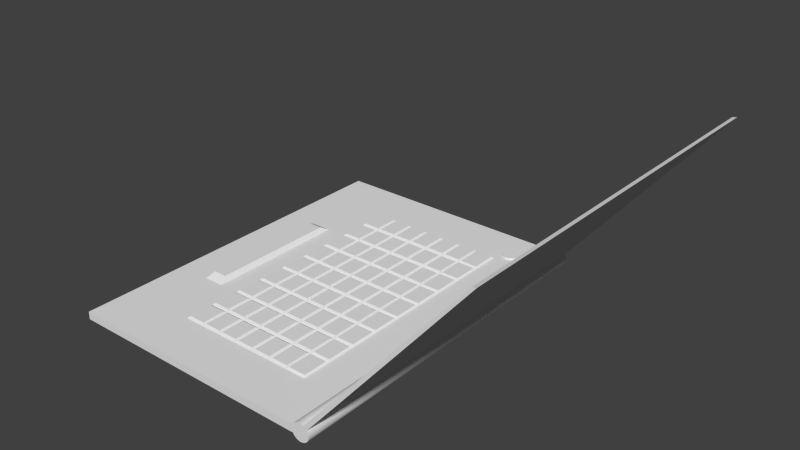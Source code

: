 # Source: Laptop.blend  (saved by Blender 2.66.1; exported with 4.5.12 LTS)
import bpy
from mathutils import Matrix  # noqa: F401  (used for matrix-valued properties, if any)

bpy.ops.wm.read_factory_settings(use_empty=True)
scene = bpy.context.scene
scene.name = 'Scene'

# ---- collections
col_collection_1 = bpy.data.collections.new('Collection 1'); scene.collection.children.link(col_collection_1)

# ---- world
world_world = bpy.data.worlds.new('World'); scene.world = world_world
world_world.color = (0.05088, 0.05088, 0.05088)
world_world.use_sun_shadow = False
world_world.sun_shadow_jitter_overblur = 0.0
world_world.cycles.sampling_method = 'MANUAL'
world_world.cycles.sample_map_resolution = 256

# ---- meshes
me_cube_006 = bpy.data.meshes.new('Cube.006')
me_cube_006.from_pydata([(-0.8115, -1.0, 0.02154), (-0.8115, 1.0, 0.02154), (0.5944, 1.0, 0.02154), (0.5944, -1.0, 0.02154), (-0.8115, -1.0, -0.02154), (-0.8115, 1.0, -0.02154), (0.5944, 1.0, -0.02154), (0.5944, -1.0, -0.02154), (0.6393, -0.9996, -0.04924), (0.6393, 0.9996, -0.04924), (0.6272, -0.9996, -0.04696), (0.6272, 0.9996, -0.04696), (0.616, -0.9996, -0.04173), (0.616, 0.9996, -0.04173), (0.6064, -0.9996, -0.03388), (0.6064, 0.9996, -0.03388), (0.5991, -0.9996, -0.0239), (0.5991, 0.9996, -0.0239), (0.5945, -0.9996, -0.01242), (0.5945, 0.9996, -0.01242), (0.593, -0.9996, -0.0001596), (0.593, 0.9996, -0.0001597), (0.5945, -0.9996, 0.01211), (0.5945, 0.9996, 0.01211), (0.599, -0.9996, 0.02362), (0.599, 0.9996, 0.02362), (0.6062, -0.9996, 0.03365), (0.6062, 0.9996, 0.03365), (0.6157, -0.9996, 0.04156), (0.6157, 0.9996, 0.04156), (0.6269, -0.9996, 0.04686), (0.6269, 0.9996, 0.04686), (0.639, -0.9996, 0.04922), (0.639, 0.9996, 0.04922), (0.6514, -0.9996, 0.04848), (0.6514, 0.9996, 0.04848), (0.6631, -0.9996, 0.0447), (0.6631, 0.9996, 0.0447), (1.476, 0.9477, 1.002), (1.476, -0.9477, 1.002), (0.6821, -0.9996, 0.02912), (0.6821, 0.9996, 0.02912), (0.6881, -0.9996, 0.0183), (0.6881, 0.9996, 0.0183), (0.6912, -0.9996, 0.006337), (0.6912, 0.9996, 0.006337), (0.6912, -0.9996, -0.006027), (0.6912, 0.9996, -0.006027), (0.6882, -0.9996, -0.01801), (0.6882, 0.9996, -0.01801), (0.6823, -0.9996, -0.02887), (0.6823, 0.9996, -0.02887), (0.6738, -0.9996, -0.03791), (0.6738, 0.9996, -0.03791), (0.6634, -0.9996, -0.04457), (0.6634, 0.9996, -0.04457), (0.6517, -0.9996, -0.04842), (0.6517, 0.9996, -0.04842), (1.498, -0.9996, 1.027), (1.498, 0.9996, 1.027), (0.6848, 0.9477, 0.07021), (0.6848, -0.9477, 0.07021), (1.521, -0.9996, 1.032), (1.521, 0.9996, 1.032), (-0.7342, -0.8901, 0.02154), (-0.7342, 0.8901, 0.02154), (0.5171, 0.8901, 0.02154), (0.5171, -0.8901, 0.02154), (-0.7342, 0.7283, 0.02154), (-0.7342, 0.5664, 0.02154), (-0.7342, 0.4046, 0.02154), (-0.7342, 0.2428, 0.02154), (-0.7342, 0.08092, 0.02154), (-0.7342, -0.08092, 0.02154), (-0.7342, -0.2428, 0.02154), (-0.7342, -0.4046, 0.02154), (-0.7342, -0.5664, 0.02154), (-0.7342, -0.7283, 0.02154), (0.2896, 0.8901, 0.02154), (0.1759, 0.8901, 0.02154), (0.0621, 0.8901, 0.02154), (-0.05166, 0.8901, 0.02154), (-0.1654, 0.8901, 0.02154), (-0.2792, 0.8901, 0.02154), (-0.3929, 0.8901, 0.02154), (-0.5067, 0.8901, 0.02154), (-0.6205, 0.8901, 0.02154), (0.5171, -0.7283, 0.02154), (0.5171, -0.5664, 0.02154), (0.5171, -0.4046, 0.02154), (0.5171, -0.2428, 0.02154), (0.5171, -0.08092, 0.02154), (0.5171, 0.08092, 0.02154), (0.5171, 0.2428, 0.02154), (0.5171, 0.4046, 0.02154), (0.5171, 0.5664, 0.02154), (-0.6205, -0.8901, 0.02154), (-0.5067, -0.8901, 0.02154), (-0.3929, -0.8901, 0.02154), (-0.2792, -0.8901, 0.02154), (-0.1654, -0.8901, 0.02154), (-0.05166, -0.8901, 0.02154), (0.0621, -0.8901, 0.02154), (0.1759, -0.8901, 0.02154), (0.2896, -0.8901, 0.02154), (0.4034, -0.8901, 0.02154), (-0.6205, -0.7283, 0.02154), (-0.5067, -0.7283, 0.02154), (-0.3929, -0.7283, 0.02154), (-0.2792, -0.7283, 0.02154), (-0.1654, -0.7283, 0.02154), (-0.05166, -0.7283, 0.02154), (0.0621, -0.7283, 0.02154), (0.1759, -0.7283, 0.02154), (0.2896, -0.7283, 0.02154), (0.4034, -0.7283, 0.02154), (-0.6205, -0.5664, 0.02154), (-0.5067, -0.5664, 0.02154), (-0.3929, -0.5664, 0.02154), (-0.2792, -0.5664, 0.02154), (-0.1654, -0.5664, 0.02154), (-0.05166, -0.5664, 0.02154), (0.0621, -0.5664, 0.02154), (0.1759, -0.5664, 0.02154), (0.2896, -0.5664, 0.02154), (0.4034, -0.5664, 0.02154), (-0.6205, -0.4046, 0.02154), (-0.5067, -0.4046, 0.02154), (-0.3929, -0.4046, 0.02154), (-0.2792, -0.4046, 0.02154), (-0.1654, -0.4046, 0.02154), (-0.05166, -0.4046, 0.02154), (0.0621, -0.4046, 0.02154), (0.1759, -0.4046, 0.02154), (0.2896, -0.4046, 0.02154), (0.4034, -0.4046, 0.02154), (-0.6205, -0.2428, 0.02154), (-0.5067, -0.2428, 0.02154), (-0.3929, -0.2428, 0.02154), (-0.2792, -0.2428, 0.02154), (-0.1654, -0.2428, 0.02154), (-0.05166, -0.2428, 0.02154), (0.0621, -0.2428, 0.02154), (0.1759, -0.2428, 0.02154), (0.2896, -0.2428, 0.02154), (0.4034, -0.2428, 0.02154), (-0.6205, -0.08092, 0.02154), (-0.5067, -0.08092, 0.02154), (-0.3929, -0.08092, 0.02154), (-0.2792, -0.08092, 0.02154), (-0.1654, -0.08092, 0.02154), (-0.05166, -0.08092, 0.02154), (0.0621, -0.08092, 0.02154), (0.1759, -0.08092, 0.02154), (0.2896, -0.08092, 0.02154), (0.4034, -0.08092, 0.02154), (-0.6205, 0.08092, 0.02154), (-0.5067, 0.08092, 0.02154), (-0.3929, 0.08092, 0.02154), (-0.2792, 0.08092, 0.02154), (-0.1654, 0.08092, 0.02154), (-0.05166, 0.08092, 0.02154), (0.0621, 0.08092, 0.02154), (0.1759, 0.08092, 0.02154), (0.2896, 0.08092, 0.02154), (0.4034, 0.08092, 0.02154), (-0.6205, 0.2428, 0.02154), (-0.5067, 0.2428, 0.02154), (-0.3929, 0.2428, 0.02154), (-0.2792, 0.2428, 0.02154), (-0.1654, 0.2428, 0.02154), (-0.05166, 0.2428, 0.02154), (0.0621, 0.2428, 0.02154), (0.1759, 0.2428, 0.02154), (0.2896, 0.2428, 0.02154), (0.4034, 0.2428, 0.02154), (-0.6205, 0.4046, 0.02154), (-0.5067, 0.4046, 0.02154), (-0.3929, 0.4046, 0.02154), (-0.2792, 0.4046, 0.02154), (-0.1654, 0.4046, 0.02154), (-0.05166, 0.4046, 0.02154), (0.0621, 0.4046, 0.02154), (0.1759, 0.4046, 0.02154), (0.2896, 0.4046, 0.02154), (0.4034, 0.4046, 0.02154), (-0.6205, 0.5664, 0.02154), (-0.5067, 0.5664, 0.02154), (-0.3929, 0.5664, 0.02154), (-0.2792, 0.5664, 0.02154), (-0.1654, 0.5664, 0.02154), (-0.05166, 0.5664, 0.02154), (0.0621, 0.5664, 0.02154), (0.1759, 0.5664, 0.02154), (0.2896, 0.5664, 0.02154), (0.4034, 0.5664, 0.02154), (-0.6205, 0.7283, 0.02154), (-0.5067, 0.7283, 0.02154), (-0.3929, 0.7283, 0.02154), (-0.2792, 0.7283, 0.02154), (-0.1654, 0.7283, 0.02154), (-0.05166, 0.7283, 0.02154), (0.0621, 0.7283, 0.02154), (0.1759, 0.7283, 0.02154), (0.2896, 0.7283, 0.02154), (0.4034, 0.7283, 0.02154), (-0.6021, -0.3573, 0.04751), (-0.5251, -0.3573, 0.04751), (-0.6021, -0.2144, 0.04751), (-0.5251, -0.2144, 0.04751), (-0.6021, -0.07146, 0.04751), (-0.5251, -0.07146, 0.04751), (-0.6021, 0.07146, 0.04751), (-0.5251, 0.07146, 0.04751), (-0.6021, 0.2144, 0.04751), (-0.5251, 0.2144, 0.04751), (-0.6021, 0.3573, 0.04751), (-0.5251, 0.3573, 0.04751), (0.2972, 0.5773, 0.03154), (0.3958, 0.5773, 0.03154), (0.2972, 0.7174, 0.03154), (0.3958, 0.7174, 0.03154), (0.2972, 0.4154, 0.03154), (0.3958, 0.4154, 0.03154), (0.2972, 0.5556, 0.03154), (0.3958, 0.5556, 0.03154), (0.2972, 0.2536, 0.03154), (0.3958, 0.2536, 0.03154), (0.2972, 0.3937, 0.03154), (0.3958, 0.3937, 0.03154), (0.2972, 0.09176, 0.03154), (0.3958, 0.09176, 0.03154), (0.2972, 0.2319, 0.03154), (0.3958, 0.2319, 0.03154), (0.2972, -0.07007, 0.03154), (0.3958, -0.07007, 0.03154), (0.2972, 0.07007, 0.03154), (0.3958, 0.07007, 0.03154), (0.2972, -0.2319, 0.03154), (0.3958, -0.2319, 0.03154), (0.2972, -0.09176, 0.03154), (0.3958, -0.09176, 0.03154), (0.2972, -0.3937, 0.03154), (0.3958, -0.3937, 0.03154), (0.2972, -0.2536, 0.03154), (0.3958, -0.2536, 0.03154), (0.2972, -0.5556, 0.03154), (0.3958, -0.5556, 0.03154), (0.2972, -0.4154, 0.03154), (0.3958, -0.4154, 0.03154), (0.2972, -0.7174, 0.03154), (0.3958, -0.7174, 0.03154), (0.2972, -0.5773, 0.03154), (0.3958, -0.5773, 0.03154), (0.186, 0.5809, 0.03154), (0.2795, 0.5809, 0.03154), (0.186, 0.7138, 0.03154), (0.2795, 0.7138, 0.03154), (0.186, 0.4191, 0.03154), (0.2795, 0.4191, 0.03154), (0.186, 0.552, 0.03154), (0.2795, 0.552, 0.03154), (0.186, 0.2572, 0.03154), (0.2795, 0.2572, 0.03154), (0.186, 0.3901, 0.03154), (0.2795, 0.3901, 0.03154), (0.186, 0.09538, 0.03154), (0.2795, 0.09538, 0.03154), (0.186, 0.2283, 0.03154), (0.2795, 0.2283, 0.03154), (0.186, -0.06645, 0.03154), (0.2795, -0.06645, 0.03154), (0.186, 0.06645, 0.03154), (0.2795, 0.06645, 0.03154), (0.186, -0.2283, 0.03154), (0.2795, -0.2283, 0.03154), (0.186, -0.09538, 0.03154), (0.2795, -0.09538, 0.03154), (0.186, -0.3901, 0.03154), (0.2795, -0.3901, 0.03154), (0.186, -0.2572, 0.03154), (0.2795, -0.2572, 0.03154), (0.186, -0.552, 0.03154), (0.2795, -0.552, 0.03154), (0.186, -0.4191, 0.03154), (0.2795, -0.4191, 0.03154), (0.186, -0.7138, 0.03154), (0.2795, -0.7138, 0.03154), (0.186, -0.5809, 0.03154), (0.2795, -0.5809, 0.03154), (0.07227, -0.7138, 0.03154), (0.1657, -0.7138, 0.03154), (0.07227, -0.5809, 0.03154), (0.1657, -0.5809, 0.03154), (0.07227, -0.552, 0.03154), (0.1657, -0.552, 0.03154), (0.07227, -0.4191, 0.03154), (0.1657, -0.4191, 0.03154), (0.07227, -0.3901, 0.03154), (0.1657, -0.3901, 0.03154), (0.07227, -0.2572, 0.03154), (0.1657, -0.2572, 0.03154), (0.07227, -0.2283, 0.03154), (0.1657, -0.2283, 0.03154), (0.07227, -0.09538, 0.03154), (0.1657, -0.09538, 0.03154), (0.07227, -0.06645, 0.03154), (0.1657, -0.06645, 0.03154), (0.07227, 0.06645, 0.03154), (0.1657, 0.06645, 0.03154), (0.07227, 0.09538, 0.03154), (0.1657, 0.09538, 0.03154), (0.07227, 0.2283, 0.03154), (0.1657, 0.2283, 0.03154), (0.07227, 0.2572, 0.03154), (0.1657, 0.2572, 0.03154), (0.07227, 0.3901, 0.03154), (0.1657, 0.3901, 0.03154), (0.07227, 0.4191, 0.03154), (0.1657, 0.4191, 0.03154), (0.07227, 0.552, 0.03154), (0.1657, 0.552, 0.03154), (0.07227, 0.5809, 0.03154), (0.1657, 0.5809, 0.03154), (0.07227, 0.7138, 0.03154), (0.1657, 0.7138, 0.03154), (-0.04149, 0.5809, 0.03154), (0.05193, 0.5809, 0.03154), (-0.04149, 0.7138, 0.03154), (0.05193, 0.7138, 0.03154), (-0.04149, 0.2572, 0.03154), (0.05193, 0.2572, 0.03154), (-0.04149, 0.3901, 0.03154), (0.05193, 0.3901, 0.03154), (-0.04149, 0.4191, 0.03154), (0.05193, 0.4191, 0.03154), (-0.04149, 0.552, 0.03154), (0.05193, 0.552, 0.03154), (-0.04149, 0.09538, 0.03154), (0.05193, 0.09538, 0.03154), (-0.04149, 0.2283, 0.03154), (0.05193, 0.2283, 0.03154), (-0.04149, -0.06645, 0.03154), (0.05193, -0.06645, 0.03154), (-0.04149, 0.06645, 0.03154), (0.05193, 0.06645, 0.03154), (-0.04149, -0.2283, 0.03154), (0.05193, -0.2283, 0.03154), (-0.04149, -0.09538, 0.03154), (0.05193, -0.09538, 0.03154), (-0.04149, -0.3901, 0.03154), (0.05193, -0.3901, 0.03154), (-0.04149, -0.2572, 0.03154), (0.05193, -0.2572, 0.03154), (-0.04149, -0.552, 0.03154), (0.05193, -0.552, 0.03154), (-0.04149, -0.4191, 0.03154), (0.05193, -0.4191, 0.03154), (-0.04149, -0.7138, 0.03154), (0.05193, -0.7138, 0.03154), (-0.04149, -0.5809, 0.03154), (0.05193, -0.5809, 0.03154), (-0.1553, 0.5809, 0.03154), (-0.06183, 0.5809, 0.03154), (-0.1553, 0.7138, 0.03154), (-0.06183, 0.7138, 0.03154), (-0.269, 0.5809, 0.03154), (-0.1756, 0.5809, 0.03154), (-0.269, 0.7138, 0.03154), (-0.1756, 0.7138, 0.03154), (-0.1553, 0.4191, 0.03154), (-0.06183, 0.4191, 0.03154), (-0.1553, 0.552, 0.03154), (-0.06183, 0.552, 0.03154), (-0.269, 0.4191, 0.03154), (-0.1756, 0.4191, 0.03154), (-0.269, 0.552, 0.03154), (-0.1756, 0.552, 0.03154), (-0.1553, 0.2572, 0.03154), (-0.06183, 0.2572, 0.03154), (-0.1553, 0.3901, 0.03154), (-0.06183, 0.3901, 0.03154), (-0.269, 0.2572, 0.03154), (-0.1756, 0.2572, 0.03154), (-0.269, 0.3901, 0.03154), (-0.1756, 0.3901, 0.03154), (-0.1553, 0.09538, 0.03154), (-0.06183, 0.09538, 0.03154), (-0.1553, 0.2283, 0.03154), (-0.06183, 0.2283, 0.03154), (-0.269, 0.09538, 0.03154), (-0.1756, 0.09538, 0.03154), (-0.269, 0.2283, 0.03154), (-0.1756, 0.2283, 0.03154), (-0.1553, -0.06645, 0.03154), (-0.06183, -0.06645, 0.03154), (-0.1553, 0.06645, 0.03154), (-0.06183, 0.06645, 0.03154), (-0.269, -0.06645, 0.03154), (-0.1756, -0.06645, 0.03154), (-0.269, 0.06645, 0.03154), (-0.1756, 0.06645, 0.03154), (-0.1553, -0.2283, 0.03154), (-0.06183, -0.2283, 0.03154), (-0.1553, -0.09538, 0.03154), (-0.06183, -0.09538, 0.03154), (-0.269, -0.2283, 0.03154), (-0.1756, -0.2283, 0.03154), (-0.269, -0.09538, 0.03154), (-0.1756, -0.09538, 0.03154), (-0.1553, -0.3901, 0.03154), (-0.06183, -0.3901, 0.03154), (-0.1553, -0.2572, 0.03154), (-0.06183, -0.2572, 0.03154), (-0.269, -0.3901, 0.03154), (-0.1756, -0.3901, 0.03154), (-0.269, -0.2572, 0.03154), (-0.1756, -0.2572, 0.03154), (-0.1553, -0.552, 0.03154), (-0.06183, -0.552, 0.03154), (-0.1553, -0.4191, 0.03154), (-0.06183, -0.4191, 0.03154), (-0.269, -0.552, 0.03154), (-0.1756, -0.552, 0.03154), (-0.269, -0.4191, 0.03154), (-0.1756, -0.4191, 0.03154), (-0.1553, -0.7138, 0.03154), (-0.06183, -0.7138, 0.03154), (-0.1553, -0.5809, 0.03154), (-0.06183, -0.5809, 0.03154), (-0.269, -0.7138, 0.03154), (-0.1756, -0.7138, 0.03154), (-0.269, -0.5809, 0.03154), (-0.1756, -0.5809, 0.03154), (-0.3828, 0.5809, 0.03154), (-0.2893, 0.5809, 0.03154), (-0.3828, 0.7138, 0.03154), (-0.2893, 0.7138, 0.03154), (-0.3828, 0.4191, 0.03154), (-0.2893, 0.4191, 0.03154), (-0.3828, 0.552, 0.03154), (-0.2893, 0.552, 0.03154), (-0.3828, 0.2572, 0.03154), (-0.2893, 0.2572, 0.03154), (-0.3828, 0.3901, 0.03154), (-0.2893, 0.3901, 0.03154), (-0.3828, 0.09538, 0.03154), (-0.2893, 0.09538, 0.03154), (-0.3828, 0.2283, 0.03154), (-0.2893, 0.2283, 0.03154), (-0.3828, -0.06645, 0.03154), (-0.2893, -0.06645, 0.03154), (-0.3828, 0.06645, 0.03154), (-0.2893, 0.06645, 0.03154), (-0.3828, -0.2283, 0.03154), (-0.2893, -0.2283, 0.03154), (-0.3828, -0.09538, 0.03154), (-0.2893, -0.09538, 0.03154), (-0.3828, -0.3901, 0.03154), (-0.2893, -0.3901, 0.03154), (-0.3828, -0.2572, 0.03154), (-0.2893, -0.2572, 0.03154), (-0.3828, -0.552, 0.03154), (-0.2893, -0.552, 0.03154), (-0.3828, -0.4191, 0.03154), (-0.2893, -0.4191, 0.03154), (-0.3828, -0.7138, 0.03154), (-0.2893, -0.7138, 0.03154), (-0.3828, -0.5809, 0.03154), (-0.2893, -0.5809, 0.03154), (0.4324, 0.7689, 0.02154), (0.4563, 0.7603, 0.02154), (0.4813, 0.7649, 0.02154), (0.5006, 0.7813, 0.02154), (0.416, 0.7882, 0.02154), (0.4489, 0.793, 0.02154), (0.4716, 0.793, 0.02154), (0.5091, 0.8052, 0.02154), (0.4114, 0.8131, 0.02154), (0.4489, 0.8254, 0.02154), (0.4716, 0.8254, 0.02154), (0.5045, 0.8302, 0.02154), (0.4199, 0.837, 0.02154), (0.4393, 0.8534, 0.02154), (0.4642, 0.858, 0.02154), (0.4881, 0.8495, 0.02154), (0.4324, 0.7689, 0.03154), (0.4563, 0.7603, 0.03154), (0.4813, 0.7649, 0.03154), (0.5006, 0.7813, 0.03154), (0.416, 0.7882, 0.03154), (0.4489, 0.793, 0.03154), (0.4716, 0.793, 0.03154), (0.5091, 0.8052, 0.03154), (0.4114, 0.8131, 0.03154), (0.4489, 0.8254, 0.03154), (0.4716, 0.8254, 0.03154), (0.5045, 0.8302, 0.03154), (0.4199, 0.837, 0.03154), (0.4393, 0.8534, 0.03154), (0.4642, 0.858, 0.03154), (0.4881, 0.8495, 0.03154)], [], [(4, 0, 1, 5), (5, 1, 2, 6), (6, 2, 3, 7), (7, 3, 0, 4), (3, 67, 105, 104, 103, 102, 101, 100, 99, 98, 97, 96, 64, 0), (7, 4, 5, 6), (8, 10, 11, 9), (10, 12, 13, 11), (12, 14, 15, 13), (14, 16, 17, 15), (16, 18, 19, 17), (18, 20, 21, 19), (20, 22, 23, 21), (22, 24, 25, 23), (24, 26, 27, 25), (26, 28, 29, 27), (28, 30, 31, 29), (30, 32, 33, 31), (32, 34, 35, 33), (34, 36, 37, 35), (41, 63, 62, 40), (40, 42, 43, 41), (42, 44, 45, 43), (44, 46, 47, 45), (46, 48, 49, 47), (48, 50, 51, 49), (50, 52, 53, 51), (52, 54, 55, 53), (13, 15, 17, 19, 21, 23, 25, 27, 29, 31, 33, 35, 37, 41, 43, 45, 47, 49, 51, 53, 55, 57, 9, 11), (56, 8, 9, 57), (54, 56, 57, 55), (56, 54, 52, 50, 48, 46, 44, 42, 40, 36, 34, 32, 30, 28, 26, 24, 22, 20, 18, 16, 14, 12, 10, 8), (37, 60, 38, 59), (36, 40, 62, 58), (59, 63, 41, 37), (59, 58, 62, 63), (61, 39, 38, 60), (59, 38, 39, 58), (36, 61, 60, 37), (58, 39, 61, 36), (0, 64, 77, 76, 75, 74, 73, 72, 71, 70, 69, 68, 65, 1), (105, 67, 87, 115), (115, 87, 88, 125), (125, 88, 89, 135), (135, 89, 90, 145), (145, 90, 91, 155), (155, 91, 92, 165), (165, 92, 93, 175), (175, 93, 94, 185), (185, 94, 95, 195), (64, 96, 106, 77), (96, 97, 107, 106), (97, 98, 108, 107), (98, 99, 109, 108), (99, 100, 110, 109), (100, 101, 111, 110), (101, 102, 112, 111), (102, 103, 113, 112), (103, 104, 114, 113), (104, 105, 115, 114), (77, 106, 116, 76), (106, 107, 117, 116), (107, 108, 118, 117), (119, 469, 467, 109), (120, 433, 431, 110), (121, 429, 427, 111), (122, 361, 359, 112), (123, 293, 291, 113), (124, 289, 287, 114), (125, 253, 251, 115), (76, 116, 126, 75), (116, 117, 127, 126), (117, 118, 128, 127), (129, 465, 463, 119), (130, 425, 423, 120), (131, 421, 419, 121), (132, 357, 355, 122), (133, 297, 295, 123), (134, 285, 283, 124), (135, 249, 247, 125), (75, 126, 136, 74), (176, 216, 217, 177), (127, 128, 138, 137), (139, 461, 459, 129), (140, 417, 415, 130), (141, 413, 411, 131), (142, 353, 351, 132), (143, 301, 299, 133), (144, 281, 279, 134), (145, 245, 243, 135), (74, 136, 146, 73), (137, 209, 207, 127), (137, 138, 148, 147), (149, 457, 455, 139), (150, 409, 407, 140), (151, 405, 403, 141), (152, 349, 347, 142), (153, 305, 303, 143), (154, 277, 275, 144), (155, 241, 239, 145), (73, 146, 156, 72), (147, 211, 209, 137), (147, 148, 158, 157), (159, 453, 451, 149), (160, 401, 399, 150), (161, 397, 395, 151), (162, 345, 343, 152), (163, 309, 307, 153), (164, 273, 271, 154), (165, 237, 235, 155), (72, 156, 166, 71), (127, 207, 206, 126), (157, 158, 168, 167), (169, 449, 447, 159), (170, 393, 391, 160), (171, 389, 387, 161), (172, 341, 339, 162), (173, 313, 311, 163), (174, 269, 267, 164), (175, 233, 231, 165), (71, 166, 176, 70), (126, 206, 208, 136), (167, 168, 178, 177), (179, 445, 443, 169), (180, 385, 383, 170), (181, 381, 379, 171), (182, 333, 331, 172), (183, 317, 315, 173), (184, 265, 263, 174), (185, 229, 227, 175), (70, 176, 186, 69), (176, 177, 187, 186), (177, 178, 188, 187), (189, 441, 439, 179), (190, 377, 375, 180), (191, 373, 371, 181), (192, 337, 335, 182), (193, 321, 319, 183), (194, 261, 259, 184), (195, 225, 223, 185), (69, 186, 196, 68), (186, 187, 197, 196), (187, 188, 198, 197), (199, 437, 435, 189), (200, 369, 367, 190), (201, 365, 363, 191), (202, 329, 327, 192), (203, 325, 323, 193), (204, 257, 255, 194), (205, 221, 219, 195), (68, 196, 86, 65), (196, 197, 85, 86), (197, 198, 84, 85), (198, 199, 83, 84), (199, 200, 82, 83), (200, 201, 81, 82), (201, 202, 80, 81), (202, 203, 79, 80), (203, 204, 78, 79), (206, 207, 209, 208), (208, 209, 211, 210), (210, 211, 213, 212), (212, 213, 215, 214), (214, 215, 217, 216), (166, 214, 216, 176), (156, 212, 214, 166), (177, 217, 215, 167), (146, 210, 212, 156), (167, 215, 213, 157), (136, 208, 210, 146), (157, 213, 211, 147), (218, 219, 221, 220), (204, 220, 221, 205), (195, 219, 218, 194), (194, 218, 220, 204), (222, 223, 225, 224), (185, 223, 222, 184), (194, 224, 225, 195), (184, 222, 224, 194), (226, 227, 229, 228), (175, 227, 226, 174), (184, 228, 229, 185), (174, 226, 228, 184), (230, 231, 233, 232), (165, 231, 230, 164), (174, 232, 233, 175), (164, 230, 232, 174), (234, 235, 237, 236), (155, 235, 234, 154), (164, 236, 237, 165), (154, 234, 236, 164), (238, 239, 241, 240), (154, 240, 241, 155), (145, 239, 238, 144), (144, 238, 240, 154), (242, 243, 245, 244), (135, 243, 242, 134), (144, 244, 245, 145), (134, 242, 244, 144), (246, 247, 249, 248), (125, 247, 246, 124), (134, 248, 249, 135), (124, 246, 248, 134), (250, 251, 253, 252), (115, 251, 250, 114), (124, 252, 253, 125), (114, 250, 252, 124), (254, 255, 257, 256), (194, 255, 254, 193), (193, 254, 256, 203), (203, 256, 257, 204), (258, 259, 261, 260), (193, 260, 261, 194), (183, 258, 260, 193), (184, 259, 258, 183), (262, 263, 265, 264), (173, 262, 264, 183), (174, 263, 262, 173), (183, 264, 265, 184), (266, 267, 269, 268), (163, 266, 268, 173), (164, 267, 266, 163), (173, 268, 269, 174), (270, 271, 273, 272), (153, 270, 272, 163), (154, 271, 270, 153), (163, 272, 273, 164), (274, 275, 277, 276), (144, 275, 274, 143), (143, 274, 276, 153), (153, 276, 277, 154), (278, 279, 281, 280), (143, 280, 281, 144), (133, 278, 280, 143), (134, 279, 278, 133), (282, 283, 285, 284), (123, 282, 284, 133), (124, 283, 282, 123), (133, 284, 285, 134), (286, 287, 289, 288), (113, 286, 288, 123), (114, 287, 286, 113), (123, 288, 289, 124), (290, 291, 293, 292), (113, 291, 290, 112), (122, 292, 293, 123), (112, 290, 292, 122), (294, 295, 297, 296), (123, 295, 294, 122), (132, 296, 297, 133), (122, 294, 296, 132), (298, 299, 301, 300), (133, 299, 298, 132), (142, 300, 301, 143), (132, 298, 300, 142), (302, 303, 305, 304), (152, 304, 305, 153), (143, 303, 302, 142), (142, 302, 304, 152), (306, 307, 309, 308), (153, 307, 306, 152), (162, 308, 309, 163), (152, 306, 308, 162), (310, 311, 313, 312), (163, 311, 310, 162), (172, 312, 313, 173), (162, 310, 312, 172), (314, 315, 317, 316), (173, 315, 314, 172), (182, 316, 317, 183), (172, 314, 316, 182), (318, 319, 321, 320), (183, 319, 318, 182), (192, 320, 321, 193), (182, 318, 320, 192), (322, 323, 325, 324), (202, 324, 325, 203), (193, 323, 322, 192), (192, 322, 324, 202), (326, 327, 329, 328), (192, 327, 326, 191), (191, 326, 328, 201), (201, 328, 329, 202), (330, 331, 333, 332), (172, 331, 330, 171), (181, 332, 333, 182), (171, 330, 332, 181), (334, 335, 337, 336), (182, 335, 334, 181), (191, 336, 337, 192), (181, 334, 336, 191), (338, 339, 341, 340), (162, 339, 338, 161), (171, 340, 341, 172), (161, 338, 340, 171), (342, 343, 345, 344), (161, 344, 345, 162), (151, 342, 344, 161), (152, 343, 342, 151), (346, 347, 349, 348), (142, 347, 346, 141), (141, 346, 348, 151), (151, 348, 349, 152), (350, 351, 353, 352), (132, 351, 350, 131), (141, 352, 353, 142), (131, 350, 352, 141), (354, 355, 357, 356), (122, 355, 354, 121), (131, 356, 357, 132), (121, 354, 356, 131), (358, 359, 361, 360), (112, 359, 358, 111), (121, 360, 361, 122), (111, 358, 360, 121), (362, 363, 365, 364), (191, 363, 362, 190), (190, 362, 364, 200), (200, 364, 365, 201), (366, 367, 369, 368), (190, 367, 366, 189), (189, 366, 368, 199), (199, 368, 369, 200), (370, 371, 373, 372), (181, 371, 370, 180), (190, 372, 373, 191), (180, 370, 372, 190), (374, 375, 377, 376), (180, 375, 374, 179), (189, 376, 377, 190), (179, 374, 376, 189), (378, 379, 381, 380), (171, 379, 378, 170), (180, 380, 381, 181), (170, 378, 380, 180), (382, 383, 385, 384), (179, 384, 385, 180), (169, 382, 384, 179), (170, 383, 382, 169), (386, 387, 389, 388), (170, 388, 389, 171), (160, 386, 388, 170), (161, 387, 386, 160), (390, 391, 393, 392), (159, 390, 392, 169), (160, 391, 390, 159), (169, 392, 393, 170), (394, 395, 397, 396), (150, 394, 396, 160), (151, 395, 394, 150), (160, 396, 397, 161), (398, 399, 401, 400), (149, 398, 400, 159), (150, 399, 398, 149), (159, 400, 401, 160), (402, 403, 405, 404), (141, 403, 402, 140), (140, 402, 404, 150), (150, 404, 405, 151), (406, 407, 409, 408), (140, 407, 406, 139), (139, 406, 408, 149), (149, 408, 409, 150), (410, 411, 413, 412), (131, 411, 410, 130), (140, 412, 413, 141), (130, 410, 412, 140), (414, 415, 417, 416), (130, 415, 414, 129), (139, 416, 417, 140), (129, 414, 416, 139), (418, 419, 421, 420), (121, 419, 418, 120), (130, 420, 421, 131), (120, 418, 420, 130), (422, 423, 425, 424), (129, 424, 425, 130), (119, 422, 424, 129), (120, 423, 422, 119), (426, 427, 429, 428), (120, 428, 429, 121), (110, 426, 428, 120), (111, 427, 426, 110), (430, 431, 433, 432), (109, 430, 432, 119), (110, 431, 430, 109), (119, 432, 433, 120), (434, 435, 437, 436), (189, 435, 434, 188), (188, 434, 436, 198), (198, 436, 437, 199), (438, 439, 441, 440), (188, 440, 441, 189), (178, 438, 440, 188), (179, 439, 438, 178), (442, 443, 445, 444), (168, 442, 444, 178), (169, 443, 442, 168), (178, 444, 445, 179), (446, 447, 449, 448), (158, 446, 448, 168), (159, 447, 446, 158), (168, 448, 449, 169), (450, 451, 453, 452), (148, 450, 452, 158), (149, 451, 450, 148), (158, 452, 453, 159), (454, 455, 457, 456), (139, 455, 454, 138), (138, 454, 456, 148), (148, 456, 457, 149), (458, 459, 461, 460), (138, 460, 461, 139), (128, 458, 460, 138), (129, 459, 458, 128), (462, 463, 465, 464), (118, 462, 464, 128), (119, 463, 462, 118), (128, 464, 465, 129), (466, 467, 469, 468), (108, 466, 468, 118), (109, 467, 466, 108), (118, 468, 469, 119), (470, 471, 475, 474), (471, 472, 476, 475), (472, 473, 477, 476), (474, 475, 479, 478), (475, 476, 480, 479), (476, 477, 481, 480), (478, 479, 483, 482), (479, 480, 484, 483), (480, 481, 485, 484), (3, 2, 66, 95, 94, 93, 92, 91, 90, 89, 88, 87, 67), (2, 1, 65, 86, 85, 84, 83, 82, 81, 80, 79, 78, 66), (486, 487, 491, 490), (487, 488, 492, 491), (488, 489, 493, 492), (490, 491, 495, 494), (491, 492, 496, 495), (492, 493, 497, 496), (494, 495, 499, 498), (495, 496, 500, 499), (496, 497, 501, 500), (471, 487, 486, 470), (474, 490, 494, 478), (484, 500, 501, 485), (472, 488, 487, 471), (470, 486, 490, 474), (485, 501, 497, 481), (473, 489, 488, 472), (481, 497, 493, 477), (482, 498, 499, 483), (478, 494, 498, 482), (477, 493, 489, 473), (483, 499, 500, 484), (195, 95, 66, 205), (66, 78, 204, 205)])
_uv = me_cube_006.uv_layers.new(name='UVMap')
_uv.uv.foreach_set('vector', [0.8346, 0.4685, 0.8264, 0.4685, 0.8275, 0.8509, 0.8358, 0.8509, 0.9705, 0.1423, 0.9622, 0.1423, 0.9631, 0.4111, 0.9713, 0.4111, 0.6835, 0.8508, 0.6917, 0.8509, 0.6929, 0.4684, 0.6846, 0.4684, 0.904, 0.1423, 0.8958, 0.1423, 0.8966, 0.4111, 0.9049, 0.4111, 0.02986, 0.02869, 0.04457, 0.04975, 0.06633, 0.04982, 0.08809, 0.04989, 0.1098, 0.04995, 0.1316, 0.05002, 0.1534, 0.05009, 0.1751, 0.05015, 0.1969, 0.05022, 0.2186, 0.05029, 0.2404, 0.05035, 0.2621, 0.05042, 0.2839, 0.05049, 0.2987, 0.02951, 0.3573, 0.412, 0.6261, 0.4112, 0.6249, 0.02869, 0.3561, 0.02951, 0.7628, 0.4111, 0.7651, 0.4111, 0.7639, 0.0287, 0.7616, 0.02871, 0.7651, 0.4111, 0.7672, 0.4111, 0.766, 0.02869, 0.7639, 0.0287, 0.7672, 0.4111, 0.769, 0.4111, 0.7678, 0.02869, 0.766, 0.02869, 0.6964, 0.02873, 0.6945, 0.0287, 0.6957, 0.411, 0.6976, 0.411, 0.6945, 0.0287, 0.6923, 0.02869, 0.6935, 0.411, 0.6957, 0.411, 0.6923, 0.02869, 0.69, 0.02869, 0.6911, 0.411, 0.6935, 0.411, 0.69, 0.02869, 0.6876, 0.0287, 0.6888, 0.411, 0.6911, 0.411, 0.6876, 0.0287, 0.6854, 0.02873, 0.6866, 0.411, 0.6888, 0.411, 0.6854, 0.02873, 0.6835, 0.02877, 0.6846, 0.411, 0.6866, 0.411, 0.8384, 0.02872, 0.8366, 0.02872, 0.8354, 0.4111, 0.8373, 0.4111, 0.8366, 0.02872, 0.8345, 0.02871, 0.8333, 0.4111, 0.8354, 0.4111, 0.8345, 0.02871, 0.8321, 0.0287, 0.831, 0.4111, 0.8333, 0.4111, 0.8321, 0.0287, 0.8298, 0.0287, 0.8286, 0.4111, 0.831, 0.4111, 0.8298, 0.0287, 0.8275, 0.02869, 0.8264, 0.4111, 0.8286, 0.4111, 0.3815, 0.8034, 0.5243, 0.8054, 0.5234, 0.5204, 0.3807, 0.5184, 0.5488, 0.8544, 0.5509, 0.8543, 0.5497, 0.472, 0.5477, 0.4721, 0.5509, 0.8543, 0.5532, 0.8543, 0.552, 0.472, 0.5497, 0.472, 0.5532, 0.8543, 0.5556, 0.8543, 0.5544, 0.472, 0.552, 0.472, 0.5556, 0.8543, 0.5579, 0.8543, 0.5567, 0.472, 0.5544, 0.472, 0.5579, 0.8543, 0.5599, 0.8543, 0.5587, 0.472, 0.5567, 0.472, 0.5599, 0.8543, 0.5617, 0.8544, 0.5605, 0.4721, 0.5587, 0.472, 0.7561, 0.4111, 0.7581, 0.4111, 0.757, 0.02872, 0.7549, 0.02873, 0.0397, 0.4695, 0.03733, 0.4694, 0.03502, 0.4699, 0.0329, 0.4709, 0.03111, 0.4725, 0.02976, 0.4744, 0.02894, 0.4766, 0.02869, 0.479, 0.02903, 0.4813, 0.02995, 0.4835, 0.03138, 0.4854, 0.03323, 0.4869, 0.03539, 0.4878, 0.04007, 0.488, 0.04231, 0.4872, 0.04428, 0.4859, 0.04586, 0.4842, 0.04696, 0.4821, 0.0475, 0.4798, 0.04745, 0.4774, 0.04681, 0.4751, 0.04563, 0.4731, 0.04398, 0.4714, 0.04196, 0.4702, 0.7604, 0.4111, 0.7628, 0.4111, 0.7616, 0.02871, 0.7592, 0.02871, 0.7581, 0.4111, 0.7604, 0.4111, 0.7592, 0.02871, 0.757, 0.02872, 0.9101, 0.7333, 0.9113, 0.7313, 0.9119, 0.729, 0.9119, 0.7266, 0.9114, 0.7243, 0.9103, 0.7222, 0.9087, 0.7205, 0.9068, 0.7192, 0.9045, 0.7184, 0.8998, 0.7186, 0.8977, 0.7195, 0.8958, 0.721, 0.8944, 0.7229, 0.8935, 0.7251, 0.8931, 0.7274, 0.8934, 0.7298, 0.8942, 0.732, 0.8956, 0.7339, 0.8974, 0.7355, 0.8995, 0.7365, 0.9018, 0.737, 0.9041, 0.7369, 0.9064, 0.7362, 0.9084, 0.735, 0.1111, 0.4725, 0.1159, 0.4823, 0.2938, 0.4794, 0.2987, 0.4694, 0.8998, 0.7186, 0.9045, 0.7184, 0.8961, 0.4685, 0.8934, 0.4722, 0.02892, 0.7343, 0.03161, 0.7379, 0.04007, 0.488, 0.03539, 0.4878, 0.7678, 0.8509, 0.769, 0.4685, 0.7645, 0.4685, 0.7633, 0.8509, 0.1323, 0.809, 0.2754, 0.8066, 0.2763, 0.5152, 0.1332, 0.5175, 0.2987, 0.4694, 0.2938, 0.4794, 0.2927, 0.8418, 0.2976, 0.8517, 0.1099, 0.8548, 0.1148, 0.8447, 0.1159, 0.4823, 0.1111, 0.4725, 0.2976, 0.8517, 0.2927, 0.8418, 0.1148, 0.8447, 0.1099, 0.8548, 0.2987, 0.02951, 0.2839, 0.05049, 0.2838, 0.08144, 0.2837, 0.1124, 0.2836, 0.1433, 0.2835, 0.1743, 0.2834, 0.2052, 0.2833, 0.2362, 0.2832, 0.2671, 0.2831, 0.2981, 0.283, 0.3291, 0.283, 0.36, 0.2829, 0.391, 0.2976, 0.412, 0.06633, 0.04982, 0.04457, 0.04975, 0.04448, 0.08071, 0.06623, 0.08077, 0.06623, 0.08077, 0.04448, 0.08071, 0.04438, 0.1117, 0.06614, 0.1117, 0.06614, 0.1117, 0.04438, 0.1117, 0.04429, 0.1426, 0.06605, 0.1427, 0.06605, 0.1427, 0.04429, 0.1426, 0.04419, 0.1736, 0.06595, 0.1736, 0.06595, 0.1736, 0.04419, 0.1736, 0.0441, 0.2045, 0.06586, 0.2046, 0.06586, 0.2046, 0.0441, 0.2045, 0.044, 0.2355, 0.06576, 0.2355, 0.06576, 0.2355, 0.044, 0.2355, 0.04391, 0.2664, 0.06567, 0.2665, 0.06567, 0.2665, 0.04391, 0.2664, 0.04381, 0.2974, 0.06557, 0.2974, 0.06557, 0.2974, 0.04381, 0.2974, 0.04372, 0.3283, 0.06548, 0.3284, 0.2839, 0.05049, 0.2621, 0.05042, 0.262, 0.08137, 0.2838, 0.08144, 0.2621, 0.05042, 0.2404, 0.05035, 0.2403, 0.08131, 0.262, 0.08137, 0.2404, 0.05035, 0.2186, 0.05029, 0.2185, 0.08124, 0.2403, 0.08131, 0.2186, 0.05029, 0.1969, 0.05022, 0.1968, 0.08117, 0.2185, 0.08124, 0.1969, 0.05022, 0.1751, 0.05015, 0.175, 0.08111, 0.1968, 0.08117, 0.1751, 0.05015, 0.1534, 0.05009, 0.1533, 0.08104, 0.175, 0.08111, 0.1534, 0.05009, 0.1316, 0.05002, 0.1315, 0.08097, 0.1533, 0.08104, 0.1316, 0.05002, 0.1098, 0.04995, 0.1097, 0.08091, 0.1315, 0.08097, 0.1098, 0.04995, 0.08809, 0.04989, 0.08799, 0.08084, 0.1097, 0.08091, 0.08809, 0.04989, 0.06633, 0.04982, 0.06623, 0.08077, 0.08799, 0.08084, 0.2838, 0.08144, 0.262, 0.08137, 0.262, 0.1123, 0.2837, 0.1124, 0.262, 0.08137, 0.2403, 0.08131, 0.2402, 0.1123, 0.262, 0.1123, 0.2403, 0.08131, 0.2185, 0.08124, 0.2184, 0.1122, 0.2402, 0.1123, 0.1967, 0.1121, 0.1986, 0.1094, 0.1987, 0.08394, 0.1968, 0.08117, 0.1749, 0.1121, 0.1769, 0.1093, 0.1769, 0.08388, 0.175, 0.08111, 0.1532, 0.112, 0.1551, 0.1092, 0.1552, 0.08381, 0.1533, 0.08104, 0.1314, 0.1119, 0.1334, 0.1092, 0.1334, 0.08374, 0.1315, 0.08097, 0.1097, 0.1119, 0.1116, 0.1091, 0.1117, 0.08368, 0.1097, 0.08091, 0.0879, 0.1118, 0.08984, 0.109, 0.08992, 0.08361, 0.08799, 0.08084, 0.5616, 0.9117, 0.5597, 0.9139, 0.5597, 0.9407, 0.5617, 0.9427, 0.2837, 0.1124, 0.262, 0.1123, 0.2619, 0.1433, 0.2836, 0.1433, 0.262, 0.1123, 0.2402, 0.1123, 0.2401, 0.1432, 0.2619, 0.1433, 0.2402, 0.1123, 0.2184, 0.1122, 0.2183, 0.1431, 0.2401, 0.1432, 0.1966, 0.1431, 0.1985, 0.1403, 0.1986, 0.1149, 0.1967, 0.1121, 0.1748, 0.143, 0.1768, 0.1402, 0.1769, 0.1148, 0.1749, 0.1121, 0.1531, 0.1429, 0.155, 0.1402, 0.1551, 0.1148, 0.1532, 0.112, 0.1313, 0.1429, 0.1333, 0.1401, 0.1333, 0.1147, 0.1314, 0.1119, 0.1096, 0.1428, 0.1115, 0.14, 0.1116, 0.1146, 0.1097, 0.1119, 0.0878, 0.1427, 0.08975, 0.14, 0.08983, 0.1146, 0.0879, 0.1118, 0.8357, 0.9083, 0.8338, 0.9104, 0.8338, 0.9372, 0.8358, 0.9392, 0.2836, 0.1433, 0.2619, 0.1433, 0.2618, 0.1742, 0.2835, 0.1743, 0.2614, 0.298, 0.2579, 0.289, 0.2432, 0.2889, 0.2396, 0.298, 0.2401, 0.1432, 0.2183, 0.1431, 0.2182, 0.1741, 0.24, 0.1742, 0.1965, 0.174, 0.1984, 0.1713, 0.1985, 0.1458, 0.1966, 0.1431, 0.1747, 0.174, 0.1767, 0.1712, 0.1768, 0.1458, 0.1748, 0.143, 0.153, 0.1739, 0.1549, 0.1711, 0.155, 0.1457, 0.1531, 0.1429, 0.1312, 0.1738, 0.1332, 0.1711, 0.1332, 0.1456, 0.1313, 0.1429, 0.1095, 0.1738, 0.1114, 0.171, 0.1115, 0.1456, 0.1096, 0.1428, 0.08771, 0.1737, 0.08965, 0.1709, 0.08973, 0.1455, 0.0878, 0.1427, 0.895, 0.7944, 0.8931, 0.7965, 0.8932, 0.8233, 0.8951, 0.8253, 0.2835, 0.1743, 0.2618, 0.1742, 0.2617, 0.2052, 0.2834, 0.2052, 0.6244, 0.5932, 0.6194, 0.5878, 0.6195, 0.6152, 0.6245, 0.6241, 0.24, 0.1742, 0.2182, 0.1741, 0.2182, 0.205, 0.2399, 0.2051, 0.1964, 0.205, 0.1983, 0.2022, 0.1984, 0.1768, 0.1965, 0.174, 0.1746, 0.2049, 0.1766, 0.2022, 0.1767, 0.1767, 0.1747, 0.174, 0.1529, 0.2048, 0.1548, 0.2021, 0.1549, 0.1767, 0.153, 0.1739, 0.1311, 0.2048, 0.1331, 0.202, 0.1332, 0.1766, 0.1312, 0.1738, 0.1094, 0.2047, 0.1113, 0.202, 0.1114, 0.1765, 0.1095, 0.1738, 0.08761, 0.2046, 0.08956, 0.2019, 0.08964, 0.1765, 0.08771, 0.1737, 0.895, 0.8827, 0.8931, 0.8848, 0.8932, 0.9116, 0.8951, 0.9137, 0.2834, 0.2052, 0.2617, 0.2052, 0.2616, 0.2361, 0.2833, 0.2362, 0.6243, 0.5622, 0.6193, 0.5605, 0.6194, 0.5878, 0.6244, 0.5932, 0.2399, 0.2051, 0.2182, 0.205, 0.2181, 0.236, 0.2398, 0.2361, 0.1963, 0.2359, 0.1982, 0.2332, 0.1983, 0.2078, 0.1964, 0.205, 0.1745, 0.2359, 0.1765, 0.2331, 0.1766, 0.2077, 0.1746, 0.2049, 0.1528, 0.2358, 0.1547, 0.233, 0.1548, 0.2076, 0.1529, 0.2048, 0.131, 0.2357, 0.133, 0.233, 0.1331, 0.2076, 0.1311, 0.2048, 0.1093, 0.2357, 0.1112, 0.2329, 0.1113, 0.2075, 0.1094, 0.2047, 0.08752, 0.2356, 0.08946, 0.2328, 0.08954, 0.2074, 0.08761, 0.2046, 0.7689, 0.9082, 0.767, 0.9104, 0.7671, 0.9371, 0.769, 0.9392, 0.2833, 0.2362, 0.2616, 0.2361, 0.2615, 0.2671, 0.2832, 0.2671, 0.2401, 0.1432, 0.2436, 0.1523, 0.2583, 0.1523, 0.2619, 0.1433, 0.2398, 0.2361, 0.2181, 0.236, 0.218, 0.2669, 0.2397, 0.267, 0.1962, 0.2669, 0.1982, 0.2641, 0.1982, 0.2387, 0.1963, 0.2359, 0.1745, 0.2668, 0.1764, 0.2641, 0.1765, 0.2386, 0.1745, 0.2359, 0.1527, 0.2667, 0.1546, 0.264, 0.1547, 0.2386, 0.1528, 0.2358, 0.1309, 0.2667, 0.1329, 0.2639, 0.133, 0.2385, 0.131, 0.2357, 0.1092, 0.2666, 0.1111, 0.2639, 0.1112, 0.2384, 0.1093, 0.2357, 0.08742, 0.2665, 0.08937, 0.2638, 0.08945, 0.2384, 0.08752, 0.2356, 0.6854, 0.9082, 0.6835, 0.9104, 0.6836, 0.9372, 0.6855, 0.9392, 0.2832, 0.2671, 0.2615, 0.2671, 0.2614, 0.298, 0.2831, 0.2981, 0.624, 0.6815, 0.619, 0.6906, 0.6191, 0.718, 0.6241, 0.7124, 0.2397, 0.267, 0.218, 0.2669, 0.2179, 0.2979, 0.2396, 0.298, 0.1961, 0.2978, 0.1981, 0.2951, 0.1981, 0.2697, 0.1962, 0.2669, 0.1744, 0.2978, 0.1763, 0.295, 0.1764, 0.2696, 0.1745, 0.2668, 0.1526, 0.2977, 0.1545, 0.2949, 0.1546, 0.2695, 0.1527, 0.2667, 0.1308, 0.2976, 0.1328, 0.2949, 0.1329, 0.2695, 0.1309, 0.2667, 0.1091, 0.2976, 0.111, 0.2948, 0.1111, 0.2694, 0.1092, 0.2666, 0.08733, 0.2975, 0.08927, 0.2947, 0.08935, 0.2693, 0.08742, 0.2665, 0.8977, 0.054, 0.8958, 0.05611, 0.8959, 0.08291, 0.8978, 0.08495, 0.2831, 0.2981, 0.2614, 0.298, 0.2613, 0.329, 0.283, 0.3291, 0.2614, 0.298, 0.2396, 0.298, 0.2395, 0.3289, 0.2613, 0.329, 0.2396, 0.298, 0.2179, 0.2979, 0.2178, 0.3289, 0.2395, 0.3289, 0.196, 0.3288, 0.198, 0.326, 0.198, 0.3006, 0.1961, 0.2978, 0.1743, 0.3287, 0.1762, 0.326, 0.1763, 0.3005, 0.1744, 0.2978, 0.1525, 0.3287, 0.1545, 0.3259, 0.1545, 0.3005, 0.1526, 0.2977, 0.1307, 0.3286, 0.1327, 0.3258, 0.1328, 0.3004, 0.1308, 0.2976, 0.109, 0.3285, 0.1109, 0.3258, 0.111, 0.3003, 0.1091, 0.2976, 0.08723, 0.3285, 0.08918, 0.3257, 0.08926, 0.3003, 0.08733, 0.2975, 0.358, 0.9117, 0.3561, 0.9139, 0.3562, 0.9407, 0.3581, 0.9427, 0.283, 0.3291, 0.2613, 0.329, 0.2612, 0.3599, 0.283, 0.36, 0.2613, 0.329, 0.2395, 0.3289, 0.2394, 0.3599, 0.2612, 0.3599, 0.2395, 0.3289, 0.2178, 0.3289, 0.2177, 0.3598, 0.2394, 0.3599, 0.1959, 0.3597, 0.1979, 0.357, 0.1979, 0.3316, 0.196, 0.3288, 0.1742, 0.3597, 0.1761, 0.3569, 0.1762, 0.3315, 0.1743, 0.3287, 0.1524, 0.3596, 0.1544, 0.3568, 0.1544, 0.3314, 0.1525, 0.3287, 0.1307, 0.3595, 0.1326, 0.3568, 0.1327, 0.3314, 0.1307, 0.3286, 0.1089, 0.3595, 0.1108, 0.3567, 0.1109, 0.3313, 0.109, 0.3285, 0.08714, 0.3594, 0.08908, 0.3566, 0.08916, 0.3312, 0.08723, 0.3285, 0.6209, 0.8936, 0.619, 0.8957, 0.6191, 0.9225, 0.621, 0.9245, 0.283, 0.36, 0.2612, 0.3599, 0.2611, 0.3909, 0.2829, 0.391, 0.2612, 0.3599, 0.2394, 0.3599, 0.2393, 0.3908, 0.2611, 0.3909, 0.2394, 0.3599, 0.2177, 0.3598, 0.2176, 0.3908, 0.2393, 0.3908, 0.2177, 0.3598, 0.1959, 0.3597, 0.1958, 0.3907, 0.2176, 0.3908, 0.1959, 0.3597, 0.1742, 0.3597, 0.1741, 0.3906, 0.1958, 0.3907, 0.1742, 0.3597, 0.1524, 0.3596, 0.1523, 0.3906, 0.1741, 0.3906, 0.1524, 0.3596, 0.1307, 0.3595, 0.1306, 0.3905, 0.1523, 0.3906, 0.1307, 0.3595, 0.1089, 0.3595, 0.1088, 0.3904, 0.1306, 0.3905, 0.1089, 0.3595, 0.08714, 0.3594, 0.08704, 0.3904, 0.1088, 0.3904, 0.2583, 0.1523, 0.2436, 0.1523, 0.2435, 0.1796, 0.2582, 0.1796, 0.2582, 0.1796, 0.2435, 0.1796, 0.2434, 0.2069, 0.2581, 0.207, 0.2581, 0.207, 0.2434, 0.2069, 0.2433, 0.2343, 0.258, 0.2343, 0.258, 0.2343, 0.2433, 0.2343, 0.2432, 0.2616, 0.258, 0.2616, 0.258, 0.2616, 0.2432, 0.2616, 0.2432, 0.2889, 0.2579, 0.289, 0.6243, 0.8053, 0.6194, 0.7999, 0.6194, 0.8273, 0.6244, 0.8362, 0.6242, 0.7743, 0.6193, 0.7726, 0.6194, 0.7999, 0.6243, 0.8053, 0.624, 0.4694, 0.619, 0.4785, 0.6191, 0.5059, 0.6241, 0.5003, 0.6242, 0.7434, 0.6192, 0.7453, 0.6193, 0.7726, 0.6242, 0.7743, 0.6241, 0.5003, 0.6191, 0.5059, 0.6192, 0.5332, 0.6242, 0.5313, 0.6241, 0.7124, 0.6191, 0.718, 0.6192, 0.7453, 0.6242, 0.7434, 0.6242, 0.5313, 0.6192, 0.5332, 0.6193, 0.5605, 0.6243, 0.5622, 0.08576, 0.3305, 0.06692, 0.3305, 0.06684, 0.3573, 0.08568, 0.3573, 0.08714, 0.3594, 0.08568, 0.3573, 0.06684, 0.3573, 0.06538, 0.3593, 0.06548, 0.3284, 0.06692, 0.3305, 0.08576, 0.3305, 0.08723, 0.3285, 0.4174, 0.9117, 0.4155, 0.9139, 0.4156, 0.9407, 0.4175, 0.9427, 0.08586, 0.2996, 0.06702, 0.2995, 0.06693, 0.3263, 0.08577, 0.3264, 0.06557, 0.2974, 0.06702, 0.2995, 0.08586, 0.2996, 0.08733, 0.2975, 0.08723, 0.3285, 0.08577, 0.3264, 0.06693, 0.3263, 0.06548, 0.3284, 0.9571, 0.054, 0.9552, 0.05612, 0.9553, 0.08291, 0.9572, 0.08495, 0.08595, 0.2686, 0.06711, 0.2686, 0.06703, 0.2954, 0.08587, 0.2954, 0.06567, 0.2665, 0.06711, 0.2686, 0.08595, 0.2686, 0.08742, 0.2665, 0.08733, 0.2975, 0.08587, 0.2954, 0.06703, 0.2954, 0.06557, 0.2974, 0.1712, 0.9121, 0.1693, 0.9142, 0.1694, 0.941, 0.1713, 0.9431, 0.08605, 0.2377, 0.06721, 0.2376, 0.06712, 0.2644, 0.08596, 0.2645, 0.06576, 0.2355, 0.06721, 0.2376, 0.08605, 0.2377, 0.08752, 0.2356, 0.08742, 0.2665, 0.08596, 0.2645, 0.06712, 0.2644, 0.06567, 0.2665, 0.9544, 0.7944, 0.9525, 0.7965, 0.9526, 0.8233, 0.9545, 0.8253, 0.08614, 0.2067, 0.0673, 0.2067, 0.06722, 0.2335, 0.08606, 0.2335, 0.06586, 0.2046, 0.0673, 0.2067, 0.08614, 0.2067, 0.08761, 0.2046, 0.08752, 0.2356, 0.08606, 0.2335, 0.06722, 0.2335, 0.06576, 0.2355, 0.2986, 0.9121, 0.2967, 0.9142, 0.2968, 0.941, 0.2987, 0.9431, 0.08624, 0.1758, 0.0674, 0.1757, 0.06731, 0.2025, 0.08615, 0.2026, 0.08761, 0.2046, 0.08615, 0.2026, 0.06731, 0.2025, 0.06586, 0.2046, 0.06595, 0.1736, 0.0674, 0.1757, 0.08624, 0.1758, 0.08771, 0.1737, 0.5022, 0.9117, 0.5003, 0.9139, 0.5004, 0.9407, 0.5023, 0.9427, 0.08633, 0.1448, 0.06749, 0.1448, 0.06741, 0.1716, 0.08625, 0.1716, 0.06605, 0.1427, 0.06749, 0.1448, 0.08633, 0.1448, 0.0878, 0.1427, 0.08771, 0.1737, 0.08625, 0.1716, 0.06741, 0.1716, 0.06595, 0.1736, 0.2393, 0.9121, 0.2374, 0.9142, 0.2375, 0.941, 0.2394, 0.9431, 0.08643, 0.1139, 0.06759, 0.1138, 0.0675, 0.1406, 0.08634, 0.1407, 0.06614, 0.1117, 0.06759, 0.1138, 0.08643, 0.1139, 0.0879, 0.1118, 0.0878, 0.1427, 0.08634, 0.1407, 0.0675, 0.1406, 0.06605, 0.1427, 0.1118, 0.9121, 0.1099, 0.9142, 0.11, 0.941, 0.1119, 0.9431, 0.08652, 0.08291, 0.06768, 0.08285, 0.0676, 0.1097, 0.08644, 0.1097, 0.06623, 0.08077, 0.06768, 0.08285, 0.08652, 0.08291, 0.08799, 0.08084, 0.0879, 0.1118, 0.08644, 0.1097, 0.0676, 0.1097, 0.06614, 0.1117, 0.9544, 0.8827, 0.9525, 0.8848, 0.9526, 0.9116, 0.9545, 0.9137, 0.107, 0.3313, 0.08916, 0.3312, 0.08908, 0.3566, 0.107, 0.3567, 0.08723, 0.3285, 0.08916, 0.3312, 0.107, 0.3313, 0.109, 0.3285, 0.109, 0.3285, 0.107, 0.3313, 0.107, 0.3567, 0.1089, 0.3595, 0.1089, 0.3595, 0.107, 0.3567, 0.08908, 0.3566, 0.08714, 0.3594, 0.1071, 0.3003, 0.08926, 0.3003, 0.08918, 0.3257, 0.107, 0.3257, 0.109, 0.3285, 0.107, 0.3257, 0.08918, 0.3257, 0.08723, 0.3285, 0.1091, 0.2976, 0.1071, 0.3003, 0.107, 0.3257, 0.109, 0.3285, 0.08733, 0.2975, 0.08926, 0.3003, 0.1071, 0.3003, 0.1091, 0.2976, 0.1072, 0.2694, 0.08935, 0.2693, 0.08927, 0.2947, 0.1071, 0.2948, 0.1092, 0.2666, 0.1072, 0.2694, 0.1071, 0.2948, 0.1091, 0.2976, 0.08742, 0.2665, 0.08935, 0.2693, 0.1072, 0.2694, 0.1092, 0.2666, 0.1091, 0.2976, 0.1071, 0.2948, 0.08927, 0.2947, 0.08733, 0.2975, 0.1073, 0.2384, 0.08945, 0.2384, 0.08937, 0.2638, 0.1072, 0.2638, 0.1093, 0.2357, 0.1073, 0.2384, 0.1072, 0.2638, 0.1092, 0.2666, 0.08752, 0.2356, 0.08945, 0.2384, 0.1073, 0.2384, 0.1093, 0.2357, 0.1092, 0.2666, 0.1072, 0.2638, 0.08937, 0.2638, 0.08742, 0.2665, 0.1074, 0.2075, 0.08954, 0.2074, 0.08946, 0.2328, 0.1073, 0.2329, 0.1094, 0.2047, 0.1074, 0.2075, 0.1073, 0.2329, 0.1093, 0.2357, 0.08761, 0.2046, 0.08954, 0.2074, 0.1074, 0.2075, 0.1094, 0.2047, 0.1093, 0.2357, 0.1073, 0.2329, 0.08946, 0.2328, 0.08752, 0.2356, 0.1075, 0.1765, 0.08964, 0.1765, 0.08956, 0.2019, 0.1074, 0.2019, 0.08771, 0.1737, 0.08964, 0.1765, 0.1075, 0.1765, 0.1095, 0.1738, 0.1095, 0.1738, 0.1075, 0.1765, 0.1074, 0.2019, 0.1094, 0.2047, 0.1094, 0.2047, 0.1074, 0.2019, 0.08956, 0.2019, 0.08761, 0.2046, 0.1076, 0.1456, 0.08973, 0.1455, 0.08965, 0.1709, 0.1075, 0.171, 0.1095, 0.1738, 0.1075, 0.171, 0.08965, 0.1709, 0.08771, 0.1737, 0.1096, 0.1428, 0.1076, 0.1456, 0.1075, 0.171, 0.1095, 0.1738, 0.0878, 0.1427, 0.08973, 0.1455, 0.1076, 0.1456, 0.1096, 0.1428, 0.1077, 0.1146, 0.08983, 0.1146, 0.08975, 0.14, 0.1076, 0.14, 0.1097, 0.1119, 0.1077, 0.1146, 0.1076, 0.14, 0.1096, 0.1428, 0.0879, 0.1118, 0.08983, 0.1146, 0.1077, 0.1146, 0.1097, 0.1119, 0.1096, 0.1428, 0.1076, 0.14, 0.08975, 0.14, 0.0878, 0.1427, 0.1078, 0.08367, 0.08992, 0.08361, 0.08984, 0.109, 0.1077, 0.1091, 0.1097, 0.08091, 0.1078, 0.08367, 0.1077, 0.1091, 0.1097, 0.1119, 0.08799, 0.08084, 0.08992, 0.08361, 0.1078, 0.08367, 0.1097, 0.08091, 0.1097, 0.1119, 0.1077, 0.1091, 0.08984, 0.109, 0.0879, 0.1118, 0.1295, 0.08373, 0.1117, 0.08368, 0.1116, 0.1091, 0.1295, 0.1092, 0.1097, 0.08091, 0.1117, 0.08368, 0.1295, 0.08373, 0.1315, 0.08097, 0.1314, 0.1119, 0.1295, 0.1092, 0.1116, 0.1091, 0.1097, 0.1119, 0.1315, 0.08097, 0.1295, 0.08373, 0.1295, 0.1092, 0.1314, 0.1119, 0.1295, 0.1147, 0.1116, 0.1146, 0.1115, 0.14, 0.1294, 0.1401, 0.1097, 0.1119, 0.1116, 0.1146, 0.1295, 0.1147, 0.1314, 0.1119, 0.1313, 0.1429, 0.1294, 0.1401, 0.1115, 0.14, 0.1096, 0.1428, 0.1314, 0.1119, 0.1295, 0.1147, 0.1294, 0.1401, 0.1313, 0.1429, 0.1294, 0.1456, 0.1115, 0.1456, 0.1114, 0.171, 0.1293, 0.1711, 0.1096, 0.1428, 0.1115, 0.1456, 0.1294, 0.1456, 0.1313, 0.1429, 0.1312, 0.1738, 0.1293, 0.1711, 0.1114, 0.171, 0.1095, 0.1738, 0.1313, 0.1429, 0.1294, 0.1456, 0.1293, 0.1711, 0.1312, 0.1738, 0.1293, 0.1766, 0.1114, 0.1765, 0.1113, 0.202, 0.1292, 0.202, 0.1311, 0.2048, 0.1292, 0.202, 0.1113, 0.202, 0.1094, 0.2047, 0.1095, 0.1738, 0.1114, 0.1765, 0.1293, 0.1766, 0.1312, 0.1738, 0.1312, 0.1738, 0.1293, 0.1766, 0.1292, 0.202, 0.1311, 0.2048, 0.1292, 0.2075, 0.1113, 0.2075, 0.1112, 0.2329, 0.1291, 0.233, 0.1094, 0.2047, 0.1113, 0.2075, 0.1292, 0.2075, 0.1311, 0.2048, 0.131, 0.2357, 0.1291, 0.233, 0.1112, 0.2329, 0.1093, 0.2357, 0.1311, 0.2048, 0.1292, 0.2075, 0.1291, 0.233, 0.131, 0.2357, 0.1291, 0.2385, 0.1112, 0.2384, 0.1111, 0.2639, 0.129, 0.2639, 0.1093, 0.2357, 0.1112, 0.2384, 0.1291, 0.2385, 0.131, 0.2357, 0.1309, 0.2667, 0.129, 0.2639, 0.1111, 0.2639, 0.1092, 0.2666, 0.131, 0.2357, 0.1291, 0.2385, 0.129, 0.2639, 0.1309, 0.2667, 0.129, 0.2694, 0.1111, 0.2694, 0.111, 0.2948, 0.1289, 0.2949, 0.1092, 0.2666, 0.1111, 0.2694, 0.129, 0.2694, 0.1309, 0.2667, 0.1308, 0.2976, 0.1289, 0.2949, 0.111, 0.2948, 0.1091, 0.2976, 0.1309, 0.2667, 0.129, 0.2694, 0.1289, 0.2949, 0.1308, 0.2976, 0.1289, 0.3004, 0.111, 0.3003, 0.1109, 0.3258, 0.1288, 0.3258, 0.1091, 0.2976, 0.111, 0.3003, 0.1289, 0.3004, 0.1308, 0.2976, 0.1307, 0.3286, 0.1288, 0.3258, 0.1109, 0.3258, 0.109, 0.3285, 0.1308, 0.2976, 0.1289, 0.3004, 0.1288, 0.3258, 0.1307, 0.3286, 0.1288, 0.3313, 0.1109, 0.3313, 0.1108, 0.3567, 0.1287, 0.3568, 0.1307, 0.3595, 0.1287, 0.3568, 0.1108, 0.3567, 0.1089, 0.3595, 0.109, 0.3285, 0.1109, 0.3313, 0.1288, 0.3313, 0.1307, 0.3286, 0.1307, 0.3286, 0.1288, 0.3313, 0.1287, 0.3568, 0.1307, 0.3595, 0.1505, 0.3314, 0.1327, 0.3314, 0.1326, 0.3568, 0.1505, 0.3568, 0.1307, 0.3286, 0.1327, 0.3314, 0.1505, 0.3314, 0.1525, 0.3287, 0.1525, 0.3287, 0.1505, 0.3314, 0.1505, 0.3568, 0.1524, 0.3596, 0.1524, 0.3596, 0.1505, 0.3568, 0.1326, 0.3568, 0.1307, 0.3595, 0.1507, 0.2695, 0.1329, 0.2695, 0.1328, 0.2949, 0.1507, 0.2949, 0.1309, 0.2667, 0.1329, 0.2695, 0.1507, 0.2695, 0.1527, 0.2667, 0.1526, 0.2977, 0.1507, 0.2949, 0.1328, 0.2949, 0.1308, 0.2976, 0.1527, 0.2667, 0.1507, 0.2695, 0.1507, 0.2949, 0.1526, 0.2977, 0.1506, 0.3005, 0.1328, 0.3004, 0.1327, 0.3258, 0.1506, 0.3259, 0.1308, 0.2976, 0.1328, 0.3004, 0.1506, 0.3005, 0.1526, 0.2977, 0.1525, 0.3287, 0.1506, 0.3259, 0.1327, 0.3258, 0.1307, 0.3286, 0.1526, 0.2977, 0.1506, 0.3005, 0.1506, 0.3259, 0.1525, 0.3287, 0.1508, 0.2386, 0.133, 0.2385, 0.1329, 0.2639, 0.1508, 0.264, 0.131, 0.2357, 0.133, 0.2385, 0.1508, 0.2386, 0.1528, 0.2358, 0.1527, 0.2667, 0.1508, 0.264, 0.1329, 0.2639, 0.1309, 0.2667, 0.1528, 0.2358, 0.1508, 0.2386, 0.1508, 0.264, 0.1527, 0.2667, 0.1509, 0.2076, 0.1331, 0.2076, 0.133, 0.233, 0.1508, 0.233, 0.1528, 0.2358, 0.1508, 0.233, 0.133, 0.233, 0.131, 0.2357, 0.1529, 0.2048, 0.1509, 0.2076, 0.1508, 0.233, 0.1528, 0.2358, 0.1311, 0.2048, 0.1331, 0.2076, 0.1509, 0.2076, 0.1529, 0.2048, 0.151, 0.1767, 0.1332, 0.1766, 0.1331, 0.202, 0.1509, 0.2021, 0.1312, 0.1738, 0.1332, 0.1766, 0.151, 0.1767, 0.153, 0.1739, 0.153, 0.1739, 0.151, 0.1767, 0.1509, 0.2021, 0.1529, 0.2048, 0.1529, 0.2048, 0.1509, 0.2021, 0.1331, 0.202, 0.1311, 0.2048, 0.1511, 0.1457, 0.1332, 0.1456, 0.1332, 0.1711, 0.151, 0.1711, 0.1313, 0.1429, 0.1332, 0.1456, 0.1511, 0.1457, 0.1531, 0.1429, 0.153, 0.1739, 0.151, 0.1711, 0.1332, 0.1711, 0.1312, 0.1738, 0.1531, 0.1429, 0.1511, 0.1457, 0.151, 0.1711, 0.153, 0.1739, 0.1512, 0.1148, 0.1333, 0.1147, 0.1333, 0.1401, 0.1511, 0.1402, 0.1314, 0.1119, 0.1333, 0.1147, 0.1512, 0.1148, 0.1532, 0.112, 0.1531, 0.1429, 0.1511, 0.1402, 0.1333, 0.1401, 0.1313, 0.1429, 0.1532, 0.112, 0.1512, 0.1148, 0.1511, 0.1402, 0.1531, 0.1429, 0.1513, 0.0838, 0.1334, 0.08374, 0.1334, 0.1092, 0.1512, 0.1092, 0.1315, 0.08097, 0.1334, 0.08374, 0.1513, 0.0838, 0.1533, 0.08104, 0.1532, 0.112, 0.1512, 0.1092, 0.1334, 0.1092, 0.1314, 0.1119, 0.1533, 0.08104, 0.1513, 0.0838, 0.1512, 0.1092, 0.1532, 0.112, 0.1723, 0.3315, 0.1544, 0.3314, 0.1544, 0.3568, 0.1722, 0.3569, 0.1525, 0.3287, 0.1544, 0.3314, 0.1723, 0.3315, 0.1743, 0.3287, 0.1743, 0.3287, 0.1723, 0.3315, 0.1722, 0.3569, 0.1742, 0.3597, 0.1742, 0.3597, 0.1722, 0.3569, 0.1544, 0.3568, 0.1524, 0.3596, 0.1941, 0.3315, 0.1762, 0.3315, 0.1761, 0.3569, 0.194, 0.357, 0.1743, 0.3287, 0.1762, 0.3315, 0.1941, 0.3315, 0.196, 0.3288, 0.196, 0.3288, 0.1941, 0.3315, 0.194, 0.357, 0.1959, 0.3597, 0.1959, 0.3597, 0.194, 0.357, 0.1761, 0.3569, 0.1742, 0.3597, 0.1724, 0.3005, 0.1545, 0.3005, 0.1545, 0.3259, 0.1723, 0.3259, 0.1526, 0.2977, 0.1545, 0.3005, 0.1724, 0.3005, 0.1744, 0.2978, 0.1743, 0.3287, 0.1723, 0.3259, 0.1545, 0.3259, 0.1525, 0.3287, 0.1744, 0.2978, 0.1724, 0.3005, 0.1723, 0.3259, 0.1743, 0.3287, 0.1942, 0.3006, 0.1763, 0.3005, 0.1762, 0.326, 0.1941, 0.326, 0.1744, 0.2978, 0.1763, 0.3005, 0.1942, 0.3006, 0.1961, 0.2978, 0.196, 0.3288, 0.1941, 0.326, 0.1762, 0.326, 0.1743, 0.3287, 0.1961, 0.2978, 0.1942, 0.3006, 0.1941, 0.326, 0.196, 0.3288, 0.1725, 0.2696, 0.1546, 0.2695, 0.1545, 0.2949, 0.1724, 0.295, 0.1527, 0.2667, 0.1546, 0.2695, 0.1725, 0.2696, 0.1745, 0.2668, 0.1744, 0.2978, 0.1724, 0.295, 0.1545, 0.2949, 0.1526, 0.2977, 0.1745, 0.2668, 0.1725, 0.2696, 0.1724, 0.295, 0.1744, 0.2978, 0.1942, 0.2696, 0.1764, 0.2696, 0.1763, 0.295, 0.1942, 0.2951, 0.1961, 0.2978, 0.1942, 0.2951, 0.1763, 0.295, 0.1744, 0.2978, 0.1962, 0.2669, 0.1942, 0.2696, 0.1942, 0.2951, 0.1961, 0.2978, 0.1745, 0.2668, 0.1764, 0.2696, 0.1942, 0.2696, 0.1962, 0.2669, 0.1726, 0.2386, 0.1547, 0.2386, 0.1546, 0.264, 0.1725, 0.264, 0.1745, 0.2668, 0.1725, 0.264, 0.1546, 0.264, 0.1527, 0.2667, 0.1745, 0.2359, 0.1726, 0.2386, 0.1725, 0.264, 0.1745, 0.2668, 0.1528, 0.2358, 0.1547, 0.2386, 0.1726, 0.2386, 0.1745, 0.2359, 0.1943, 0.2387, 0.1765, 0.2386, 0.1764, 0.2641, 0.1943, 0.2641, 0.1963, 0.2359, 0.1943, 0.2387, 0.1943, 0.2641, 0.1962, 0.2669, 0.1745, 0.2359, 0.1765, 0.2386, 0.1943, 0.2387, 0.1963, 0.2359, 0.1962, 0.2669, 0.1943, 0.2641, 0.1764, 0.2641, 0.1745, 0.2668, 0.1727, 0.2077, 0.1548, 0.2076, 0.1547, 0.233, 0.1726, 0.2331, 0.1746, 0.2049, 0.1727, 0.2077, 0.1726, 0.2331, 0.1745, 0.2359, 0.1529, 0.2048, 0.1548, 0.2076, 0.1727, 0.2077, 0.1746, 0.2049, 0.1745, 0.2359, 0.1726, 0.2331, 0.1547, 0.233, 0.1528, 0.2358, 0.1944, 0.2077, 0.1766, 0.2077, 0.1765, 0.2331, 0.1944, 0.2332, 0.1964, 0.205, 0.1944, 0.2077, 0.1944, 0.2332, 0.1963, 0.2359, 0.1746, 0.2049, 0.1766, 0.2077, 0.1944, 0.2077, 0.1964, 0.205, 0.1963, 0.2359, 0.1944, 0.2332, 0.1765, 0.2331, 0.1745, 0.2359, 0.1728, 0.1767, 0.1549, 0.1767, 0.1548, 0.2021, 0.1727, 0.2021, 0.153, 0.1739, 0.1549, 0.1767, 0.1728, 0.1767, 0.1747, 0.174, 0.1747, 0.174, 0.1728, 0.1767, 0.1727, 0.2021, 0.1746, 0.2049, 0.1746, 0.2049, 0.1727, 0.2021, 0.1548, 0.2021, 0.1529, 0.2048, 0.1945, 0.1768, 0.1767, 0.1767, 0.1766, 0.2022, 0.1945, 0.2022, 0.1747, 0.174, 0.1767, 0.1767, 0.1945, 0.1768, 0.1965, 0.174, 0.1965, 0.174, 0.1945, 0.1768, 0.1945, 0.2022, 0.1964, 0.205, 0.1964, 0.205, 0.1945, 0.2022, 0.1766, 0.2022, 0.1746, 0.2049, 0.1729, 0.1458, 0.155, 0.1457, 0.1549, 0.1711, 0.1728, 0.1712, 0.1531, 0.1429, 0.155, 0.1457, 0.1729, 0.1458, 0.1748, 0.143, 0.1747, 0.174, 0.1728, 0.1712, 0.1549, 0.1711, 0.153, 0.1739, 0.1748, 0.143, 0.1729, 0.1458, 0.1728, 0.1712, 0.1747, 0.174, 0.1946, 0.1458, 0.1768, 0.1458, 0.1767, 0.1712, 0.1945, 0.1713, 0.1748, 0.143, 0.1768, 0.1458, 0.1946, 0.1458, 0.1966, 0.1431, 0.1965, 0.174, 0.1945, 0.1713, 0.1767, 0.1712, 0.1747, 0.174, 0.1966, 0.1431, 0.1946, 0.1458, 0.1945, 0.1713, 0.1965, 0.174, 0.173, 0.1148, 0.1551, 0.1148, 0.155, 0.1402, 0.1729, 0.1402, 0.1532, 0.112, 0.1551, 0.1148, 0.173, 0.1148, 0.1749, 0.1121, 0.1748, 0.143, 0.1729, 0.1402, 0.155, 0.1402, 0.1531, 0.1429, 0.1749, 0.1121, 0.173, 0.1148, 0.1729, 0.1402, 0.1748, 0.143, 0.1947, 0.1149, 0.1769, 0.1148, 0.1768, 0.1402, 0.1946, 0.1403, 0.1966, 0.1431, 0.1946, 0.1403, 0.1768, 0.1402, 0.1748, 0.143, 0.1967, 0.1121, 0.1947, 0.1149, 0.1946, 0.1403, 0.1966, 0.1431, 0.1749, 0.1121, 0.1769, 0.1148, 0.1947, 0.1149, 0.1967, 0.1121, 0.1731, 0.08387, 0.1552, 0.08381, 0.1551, 0.1092, 0.173, 0.1093, 0.1749, 0.1121, 0.173, 0.1093, 0.1551, 0.1092, 0.1532, 0.112, 0.175, 0.08111, 0.1731, 0.08387, 0.173, 0.1093, 0.1749, 0.1121, 0.1533, 0.08104, 0.1552, 0.08381, 0.1731, 0.08387, 0.175, 0.08111, 0.1948, 0.08393, 0.1769, 0.08388, 0.1769, 0.1093, 0.1947, 0.1094, 0.1968, 0.08117, 0.1948, 0.08393, 0.1947, 0.1094, 0.1967, 0.1121, 0.175, 0.08111, 0.1769, 0.08388, 0.1948, 0.08393, 0.1968, 0.08117, 0.1967, 0.1121, 0.1947, 0.1094, 0.1769, 0.1093, 0.1749, 0.1121, 0.2158, 0.3316, 0.1979, 0.3316, 0.1979, 0.357, 0.2157, 0.357, 0.196, 0.3288, 0.1979, 0.3316, 0.2158, 0.3316, 0.2178, 0.3289, 0.2178, 0.3289, 0.2158, 0.3316, 0.2157, 0.357, 0.2177, 0.3598, 0.2177, 0.3598, 0.2157, 0.357, 0.1979, 0.357, 0.1959, 0.3597, 0.2159, 0.3007, 0.198, 0.3006, 0.198, 0.326, 0.2158, 0.3261, 0.2178, 0.3289, 0.2158, 0.3261, 0.198, 0.326, 0.196, 0.3288, 0.2179, 0.2979, 0.2159, 0.3007, 0.2158, 0.3261, 0.2178, 0.3289, 0.1961, 0.2978, 0.198, 0.3006, 0.2159, 0.3007, 0.2179, 0.2979, 0.216, 0.2697, 0.1981, 0.2697, 0.1981, 0.2951, 0.2159, 0.2951, 0.218, 0.2669, 0.216, 0.2697, 0.2159, 0.2951, 0.2179, 0.2979, 0.1962, 0.2669, 0.1981, 0.2697, 0.216, 0.2697, 0.218, 0.2669, 0.2179, 0.2979, 0.2159, 0.2951, 0.1981, 0.2951, 0.1961, 0.2978, 0.2161, 0.2388, 0.1982, 0.2387, 0.1982, 0.2641, 0.216, 0.2642, 0.2181, 0.236, 0.2161, 0.2388, 0.216, 0.2642, 0.218, 0.2669, 0.1963, 0.2359, 0.1982, 0.2387, 0.2161, 0.2388, 0.2181, 0.236, 0.218, 0.2669, 0.216, 0.2642, 0.1982, 0.2641, 0.1962, 0.2669, 0.2162, 0.2078, 0.1983, 0.2078, 0.1982, 0.2332, 0.2161, 0.2332, 0.2182, 0.205, 0.2162, 0.2078, 0.2161, 0.2332, 0.2181, 0.236, 0.1964, 0.205, 0.1983, 0.2078, 0.2162, 0.2078, 0.2182, 0.205, 0.2181, 0.236, 0.2161, 0.2332, 0.1982, 0.2332, 0.1963, 0.2359, 0.2163, 0.1769, 0.1984, 0.1768, 0.1983, 0.2022, 0.2162, 0.2023, 0.1965, 0.174, 0.1984, 0.1768, 0.2163, 0.1769, 0.2182, 0.1741, 0.2182, 0.1741, 0.2163, 0.1769, 0.2162, 0.2023, 0.2182, 0.205, 0.2182, 0.205, 0.2162, 0.2023, 0.1983, 0.2022, 0.1964, 0.205, 0.2164, 0.1459, 0.1985, 0.1458, 0.1984, 0.1713, 0.2163, 0.1713, 0.2182, 0.1741, 0.2163, 0.1713, 0.1984, 0.1713, 0.1965, 0.174, 0.2183, 0.1431, 0.2164, 0.1459, 0.2163, 0.1713, 0.2182, 0.1741, 0.1966, 0.1431, 0.1985, 0.1458, 0.2164, 0.1459, 0.2183, 0.1431, 0.2165, 0.115, 0.1986, 0.1149, 0.1985, 0.1403, 0.2164, 0.1404, 0.2184, 0.1122, 0.2165, 0.115, 0.2164, 0.1404, 0.2183, 0.1431, 0.1967, 0.1121, 0.1986, 0.1149, 0.2165, 0.115, 0.2184, 0.1122, 0.2183, 0.1431, 0.2164, 0.1404, 0.1985, 0.1403, 0.1966, 0.1431, 0.2166, 0.084, 0.1987, 0.08394, 0.1986, 0.1094, 0.2165, 0.1094, 0.2185, 0.08124, 0.2166, 0.084, 0.2165, 0.1094, 0.2184, 0.1122, 0.1968, 0.08117, 0.1987, 0.08394, 0.2166, 0.084, 0.2185, 0.08124, 0.2184, 0.1122, 0.2165, 0.1094, 0.1986, 0.1094, 0.1967, 0.1121, 0.04016, 0.8889, 0.03531, 0.8889, 0.03875, 0.8835, 0.04436, 0.8865, 0.03531, 0.8889, 0.03111, 0.8865, 0.03465, 0.882, 0.03875, 0.8835, 0.03111, 0.8865, 0.02869, 0.8823, 0.02869, 0.8774, 0.03465, 0.882, 0.04436, 0.8865, 0.03875, 0.8835, 0.04083, 0.8777, 0.04679, 0.8823, 0.03875, 0.8835, 0.03465, 0.882, 0.03673, 0.8762, 0.04083, 0.8777, 0.03465, 0.882, 0.02869, 0.8774, 0.03112, 0.8732, 0.03673, 0.8762, 0.04679, 0.8823, 0.04083, 0.8777, 0.04437, 0.8732, 0.04679, 0.8774, 0.04083, 0.8777, 0.03673, 0.8762, 0.04017, 0.8708, 0.04437, 0.8732, 0.03673, 0.8762, 0.03112, 0.8732, 0.03533, 0.8708, 0.04017, 0.8708, 0.02986, 0.02869, 0.02869, 0.4112, 0.04353, 0.3902, 0.04372, 0.3283, 0.04381, 0.2974, 0.04391, 0.2664, 0.044, 0.2355, 0.0441, 0.2045, 0.04419, 0.1736, 0.04429, 0.1426, 0.04438, 0.1117, 0.04448, 0.08071, 0.04457, 0.04975, 0.02869, 0.4112, 0.2976, 0.412, 0.2829, 0.391, 0.2611, 0.3909, 0.2393, 0.3908, 0.2176, 0.3908, 0.1958, 0.3907, 0.1741, 0.3906, 0.1523, 0.3906, 0.1306, 0.3905, 0.1088, 0.3904, 0.08704, 0.3904, 0.04353, 0.3902, 0.04016, 0.7953, 0.03531, 0.7953, 0.03875, 0.8007, 0.04436, 0.7977, 0.03531, 0.7953, 0.03111, 0.7977, 0.03465, 0.8022, 0.03875, 0.8007, 0.03111, 0.7977, 0.02869, 0.802, 0.02869, 0.8068, 0.03465, 0.8022, 0.04436, 0.7977, 0.03875, 0.8007, 0.04083, 0.8065, 0.04679, 0.8019, 0.03875, 0.8007, 0.03465, 0.8022, 0.03674, 0.808, 0.04083, 0.8065, 0.03465, 0.8022, 0.02869, 0.8068, 0.03112, 0.811, 0.03674, 0.808, 0.04679, 0.8019, 0.04083, 0.8065, 0.04437, 0.811, 0.0468, 0.8068, 0.04083, 0.8065, 0.03674, 0.808, 0.04018, 0.8134, 0.04437, 0.811, 0.03674, 0.808, 0.03112, 0.811, 0.03533, 0.8134, 0.04018, 0.8134, 0.9713, 0.7324, 0.9693, 0.7324, 0.9694, 0.737, 0.9713, 0.737, 0.9712, 0.4721, 0.9693, 0.4721, 0.9693, 0.4768, 0.9713, 0.4768, 0.9713, 0.5472, 0.9693, 0.5472, 0.9694, 0.5518, 0.9713, 0.5518, 0.9712, 0.7276, 0.9693, 0.7277, 0.9693, 0.7324, 0.9713, 0.7324, 0.9712, 0.4685, 0.9693, 0.4685, 0.9693, 0.4721, 0.9712, 0.4721, 0.04485, 0.9593, 0.04676, 0.9593, 0.04676, 0.9556, 0.04485, 0.9556, 0.9712, 0.7241, 0.9693, 0.7241, 0.9693, 0.7277, 0.9712, 0.7276, 0.04485, 0.9556, 0.04676, 0.9556, 0.04678, 0.9509, 0.04486, 0.9509, 0.9712, 0.5388, 0.9693, 0.5388, 0.9693, 0.5424, 0.9712, 0.5424, 0.9713, 0.4768, 0.9693, 0.4768, 0.9694, 0.4815, 0.9713, 0.4814, 0.04486, 0.9509, 0.04678, 0.9509, 0.04679, 0.9463, 0.04488, 0.9463, 0.9712, 0.5424, 0.9693, 0.5424, 0.9693, 0.5472, 0.9713, 0.5472, 0.06548, 0.3284, 0.04372, 0.3283, 0.04353, 0.3902, 0.06538, 0.3593, 0.04353, 0.3902, 0.08704, 0.3904, 0.08714, 0.3594, 0.06538, 0.3593])
me_cube_006.use_remesh_preserve_volume = False
me_cube_006.use_remesh_preserve_attributes = False
me_cube_006.use_mirror_vertex_groups = False
me_cube_006.use_paint_bone_selection = False
me_cube_006.use_paint_mask = True
me_cube_006.update()

# ---- objects
ob_laptop = bpy.data.objects.new('Laptop', me_cube_006)

# ---- transforms, parenting, visibility, modifiers, constraints
ob_laptop.location = (0.0, 0.0, 0.232)
ob_laptop.lineart.crease_threshold = 0.0
_vg = ob_laptop.vertex_groups.new(name='Bone')

# ---- collection membership
col_collection_1.objects.link(ob_laptop)

# ---- scene / render settings (as saved in the file)
scene.frame_start = 1; scene.frame_end = 250; scene.frame_set(1)
scene.render.engine = 'BLENDER_EEVEE_NEXT'
scene.render.image_settings.color_mode = 'RGB'
scene.render.image_settings.compression = 90
scene.render.resolution_percentage = 50
scene.render.dither_intensity = 0.0
scene.render.bake_margin = 2
scene.cycles.use_denoising = False
scene.cycles.samples = 10
scene.cycles.sampling_pattern = 'TABULATED_SOBOL'
scene.cycles.light_sampling_threshold = 0.0
scene.cycles.use_adaptive_sampling = False
scene.cycles.use_light_tree = False
scene.cycles.blur_glossy = 0.0
scene.cycles.volume_bounces = 1
scene.cycles.pixel_filter_type = 'GAUSSIAN'
scene.cycles.sample_clamp_indirect = 0.0
scene.view_settings.view_transform = 'Standard'
bpy.context.view_layer.update()

# ---- added for rendering (the .blend has no active camera and no usable light): camera, sun
cam_auto = bpy.data.cameras.new('AutoCamera')
cam_auto.lens = 50.0
cam_auto.sensor_width = 36.0
cam_auto.clip_end = 1000.0
ob_auto_camera = bpy.data.objects.new('AutoCamera', cam_auto)
scene.collection.objects.link(ob_auto_camera)
ob_auto_camera.location = (3.36863, -3.61658, 3.13458)
ob_auto_camera.rotation_euler = (1.09748, -7.21219e-08, 0.694738)
scene.camera = ob_auto_camera
light_auto_sun = bpy.data.lights.new('AutoSun', 'SUN')
light_auto_sun.energy = 3.0
light_auto_sun.angle = 0.0523599
ob_auto_sun = bpy.data.objects.new('AutoSun', light_auto_sun)
scene.collection.objects.link(ob_auto_sun)
ob_auto_sun.rotation_euler = (0.872665, 0.174533, 0.523599)
bpy.context.view_layer.update()

